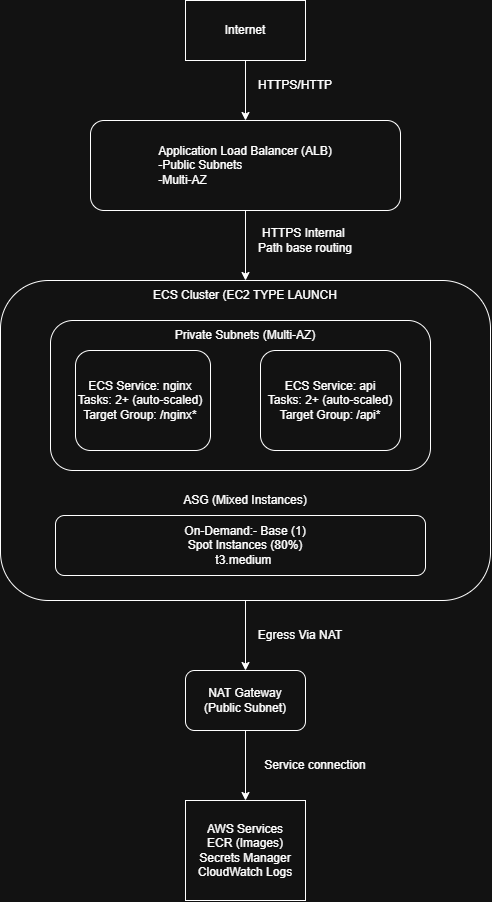

The diagram above was exported from draw.io. Its source (the exported page's mxGraphModel, read from the mxfile embedded in the PNG):
<mxGraphModel dx="1489" dy="803" grid="1" gridSize="10" guides="1" tooltips="1" connect="1" arrows="1" fold="1" page="1" pageScale="1" pageWidth="850" pageHeight="1100" math="0" shadow="0">
  <root>
    <mxCell id="0" />
    <mxCell id="1" parent="0" />
    <mxCell id="cPoNYDuXKk6F9NPuCnlh-22" edge="1" parent="1" source="cPoNYDuXKk6F9NPuCnlh-1" style="edgeStyle=orthogonalEdgeStyle;rounded=0;orthogonalLoop=1;jettySize=auto;html=1;exitX=0.5;exitY=1;exitDx=0;exitDy=0;entryX=0.5;entryY=0;entryDx=0;entryDy=0;" target="cPoNYDuXKk6F9NPuCnlh-2">
      <mxGeometry relative="1" as="geometry" />
    </mxCell>
    <mxCell id="cPoNYDuXKk6F9NPuCnlh-1" parent="1" style="rounded=0;whiteSpace=wrap;html=1;" value="Internet" vertex="1">
      <mxGeometry height="60" width="120" x="310" y="130" as="geometry" />
    </mxCell>
    <mxCell id="cPoNYDuXKk6F9NPuCnlh-23" edge="1" parent="1" source="cPoNYDuXKk6F9NPuCnlh-2" style="edgeStyle=orthogonalEdgeStyle;rounded=0;orthogonalLoop=1;jettySize=auto;html=1;entryX=0.5;entryY=0;entryDx=0;entryDy=0;" target="cPoNYDuXKk6F9NPuCnlh-21">
      <mxGeometry relative="1" as="geometry" />
    </mxCell>
    <mxCell id="cPoNYDuXKk6F9NPuCnlh-2" parent="1" style="rounded=1;whiteSpace=wrap;html=1;" value="&lt;div&gt;Application Load&amp;nbsp;&lt;span style=&quot;background-color: transparent; color: light-dark(rgb(0, 0, 0), rgb(255, 255, 255));&quot;&gt;Balancer (ALB)&lt;/span&gt;&lt;/div&gt;&lt;div&gt;&lt;div style=&quot;text-align: left;&quot;&gt;&lt;span style=&quot;background-color: transparent; color: light-dark(rgb(0, 0, 0), rgb(255, 255, 255));&quot;&gt;-Public Subnets&lt;/span&gt;&lt;/div&gt;&lt;span style=&quot;background-color: transparent; color: light-dark(rgb(0, 0, 0), rgb(255, 255, 255));&quot;&gt;&lt;div style=&quot;text-align: left;&quot;&gt;&lt;span style=&quot;background-color: transparent; color: light-dark(rgb(0, 0, 0), rgb(255, 255, 255));&quot;&gt;-Multi-AZ&lt;/span&gt;&lt;/div&gt;&lt;/span&gt;&lt;/div&gt;" vertex="1">
      <mxGeometry height="90" width="310" x="215" y="250" as="geometry" />
    </mxCell>
    <mxCell id="cPoNYDuXKk6F9NPuCnlh-25" edge="1" parent="1" source="cPoNYDuXKk6F9NPuCnlh-3" style="edgeStyle=orthogonalEdgeStyle;rounded=0;orthogonalLoop=1;jettySize=auto;html=1;" target="cPoNYDuXKk6F9NPuCnlh-4">
      <mxGeometry relative="1" as="geometry" />
    </mxCell>
    <mxCell id="cPoNYDuXKk6F9NPuCnlh-3" parent="1" style="rounded=1;whiteSpace=wrap;html=1;verticalAlign=top;" value="&lt;div style=&quot;background-color: rgb(31, 31, 31); line-height: 19px; color: rgb(204, 204, 204);&quot;&gt;&lt;div style=&quot;color: rgb(255, 255, 255); background-color: rgb(27, 29, 30);&quot;&gt;&lt;br&gt;&lt;/div&gt;&lt;div style=&quot;color: rgb(255, 255, 255); background-color: rgb(27, 29, 30);&quot;&gt;&lt;/div&gt;&lt;/div&gt;" vertex="1">
      <mxGeometry height="320" width="490" x="125" y="410" as="geometry" />
    </mxCell>
    <mxCell id="cPoNYDuXKk6F9NPuCnlh-26" edge="1" parent="1" source="cPoNYDuXKk6F9NPuCnlh-4" style="edgeStyle=orthogonalEdgeStyle;rounded=0;orthogonalLoop=1;jettySize=auto;html=1;exitX=0.5;exitY=1;exitDx=0;exitDy=0;entryX=0.5;entryY=0;entryDx=0;entryDy=0;" target="cPoNYDuXKk6F9NPuCnlh-5">
      <mxGeometry relative="1" as="geometry" />
    </mxCell>
    <mxCell id="cPoNYDuXKk6F9NPuCnlh-4" parent="1" style="rounded=1;whiteSpace=wrap;html=1;" value="&lt;div&gt;NAT Gateway&lt;/div&gt;&lt;div&gt;(Public Subnet)&lt;/div&gt;" vertex="1">
      <mxGeometry height="60" width="120" x="310" y="800" as="geometry" />
    </mxCell>
    <mxCell id="cPoNYDuXKk6F9NPuCnlh-5" parent="1" style="rounded=0;whiteSpace=wrap;html=1;" value="&lt;div&gt;AWS Services&lt;/div&gt;&lt;div&gt;ECR (Images)&lt;/div&gt;&lt;div&gt;Secrets Manager&lt;/div&gt;&lt;div&gt;CloudWatch Logs&lt;/div&gt;" vertex="1">
      <mxGeometry height="100" width="120" x="310" y="930" as="geometry" />
    </mxCell>
    <mxCell id="cPoNYDuXKk6F9NPuCnlh-10" parent="1" style="rounded=1;whiteSpace=wrap;html=1;" value="&lt;div&gt;&lt;/div&gt;" vertex="1">
      <mxGeometry height="150" width="380" x="175" y="450" as="geometry" />
    </mxCell>
    <mxCell id="cPoNYDuXKk6F9NPuCnlh-11" parent="1" style="rounded=1;whiteSpace=wrap;html=1;" value="" vertex="1">
      <mxGeometry height="100" width="135" x="200" y="480" as="geometry" />
    </mxCell>
    <mxCell id="cPoNYDuXKk6F9NPuCnlh-12" parent="1" style="rounded=1;whiteSpace=wrap;html=1;" value="" vertex="1">
      <mxGeometry height="100" width="140" x="385" y="480" as="geometry" />
    </mxCell>
    <mxCell id="cPoNYDuXKk6F9NPuCnlh-13" parent="1" style="rounded=1;whiteSpace=wrap;html=1;" value="" vertex="1">
      <mxGeometry height="60" width="370" x="180" y="645" as="geometry" />
    </mxCell>
    <mxCell id="cPoNYDuXKk6F9NPuCnlh-14" parent="1" style="text;html=1;whiteSpace=wrap;strokeColor=none;fillColor=none;align=center;verticalAlign=middle;rounded=0;autosize=1;resizable=0;" value="&lt;span style=&quot;text-align: left;&quot;&gt;Private Subnets (Multi-AZ)&lt;/span&gt;" vertex="1">
      <mxGeometry height="30" width="160" x="290" y="450" as="geometry" />
    </mxCell>
    <mxCell id="cPoNYDuXKk6F9NPuCnlh-15" parent="1" style="text;html=1;whiteSpace=wrap;strokeColor=none;fillColor=none;align=center;verticalAlign=middle;rounded=0;autosize=1;resizable=0;" value="&lt;span style=&quot;text-align: left;&quot;&gt;ECS Service: nginx&lt;/span&gt;&lt;br style=&quot;padding: 0px; margin: 0px; text-align: left;&quot;&gt;&lt;span style=&quot;text-align: left;&quot;&gt;Tasks: 2+ (auto-scaled)&lt;/span&gt;&lt;br style=&quot;padding: 0px; margin: 0px; text-align: left;&quot;&gt;&lt;span style=&quot;text-align: left;&quot;&gt;Target Group: /nginx*&lt;/span&gt;" vertex="1">
      <mxGeometry height="60" width="150" x="190" y="500" as="geometry" />
    </mxCell>
    <mxCell id="cPoNYDuXKk6F9NPuCnlh-16" parent="1" style="text;html=1;whiteSpace=wrap;strokeColor=none;fillColor=none;align=center;verticalAlign=middle;rounded=0;autosize=1;resizable=0;" value="&lt;span style=&quot;text-align: left;&quot;&gt;ECS Service: api&lt;/span&gt;&lt;br style=&quot;padding: 0px; margin: 0px; text-align: left;&quot;&gt;&lt;span style=&quot;text-align: left;&quot;&gt;Tasks: 2+ (auto-scaled)&lt;/span&gt;&lt;br style=&quot;padding: 0px; margin: 0px; text-align: left;&quot;&gt;&lt;span style=&quot;text-align: left;&quot;&gt;Target Group: /api*&lt;/span&gt;" vertex="1">
      <mxGeometry height="60" width="150" x="380" y="500" as="geometry" />
    </mxCell>
    <mxCell id="cPoNYDuXKk6F9NPuCnlh-17" parent="1" style="text;html=1;whiteSpace=wrap;strokeColor=none;fillColor=none;align=center;verticalAlign=middle;rounded=0;autosize=1;resizable=0;" value="&lt;span style=&quot;text-align: left;&quot;&gt;ASG (Mixed Instances)&lt;/span&gt;" vertex="1">
      <mxGeometry height="30" width="150" x="295" y="615" as="geometry" />
    </mxCell>
    <mxCell id="cPoNYDuXKk6F9NPuCnlh-18" parent="1" style="text;html=1;whiteSpace=wrap;strokeColor=none;fillColor=none;align=center;verticalAlign=middle;rounded=0;autosize=1;resizable=0;" value="&lt;span style=&quot;text-align: left;&quot;&gt;On-Demand:-&amp;nbsp;&lt;/span&gt;&lt;span style=&quot;text-align: left;&quot;&gt;Base (1)&lt;/span&gt;&lt;br style=&quot;padding: 0px; margin: 0px; text-align: left;&quot;&gt;&lt;span style=&quot;text-align: left;&quot;&gt;Spot Instances (80%)&lt;/span&gt;&lt;br style=&quot;padding: 0px; margin: 0px; text-align: left;&quot;&gt;&lt;span style=&quot;text-align: left;&quot;&gt;t3.medium&amp;nbsp;&lt;/span&gt;" vertex="1">
      <mxGeometry height="60" width="140" x="300" y="645" as="geometry" />
    </mxCell>
    <mxCell id="cPoNYDuXKk6F9NPuCnlh-21" parent="1" style="text;html=1;whiteSpace=wrap;strokeColor=none;fillColor=none;align=center;verticalAlign=middle;rounded=0;autosize=1;resizable=0;" value="ECS Cluster (EC2 TYPE LAUNCH" vertex="1">
      <mxGeometry height="30" width="210" x="265" y="410" as="geometry" />
    </mxCell>
    <mxCell id="cPoNYDuXKk6F9NPuCnlh-27" parent="1" style="text;html=1;whiteSpace=wrap;strokeColor=none;fillColor=none;align=center;verticalAlign=middle;rounded=0;autosize=1;resizable=0;" value="HTTPS/HTTP" vertex="1">
      <mxGeometry height="30" width="100" x="370" y="200" as="geometry" />
    </mxCell>
    <mxCell id="cPoNYDuXKk6F9NPuCnlh-28" parent="1" style="text;html=1;whiteSpace=wrap;strokeColor=none;fillColor=none;align=center;verticalAlign=middle;rounded=0;autosize=1;resizable=0;" value="HTTPS Internal&amp;nbsp;&lt;br&gt;Path base routing" vertex="1">
      <mxGeometry height="40" width="120" x="370" y="350" as="geometry" />
    </mxCell>
    <mxCell id="cPoNYDuXKk6F9NPuCnlh-29" parent="1" style="text;html=1;whiteSpace=wrap;strokeColor=none;fillColor=none;align=center;verticalAlign=middle;rounded=0;autosize=1;resizable=0;" value="Egress Via NAT" vertex="1">
      <mxGeometry height="30" width="110" x="370" y="750" as="geometry" />
    </mxCell>
    <mxCell id="cPoNYDuXKk6F9NPuCnlh-30" parent="1" style="text;html=1;whiteSpace=wrap;strokeColor=none;fillColor=none;align=center;verticalAlign=middle;rounded=0;autosize=1;resizable=0;" value="Service connection" vertex="1">
      <mxGeometry height="30" width="120" x="380" y="880" as="geometry" />
    </mxCell>
  </root>
</mxGraphModel>